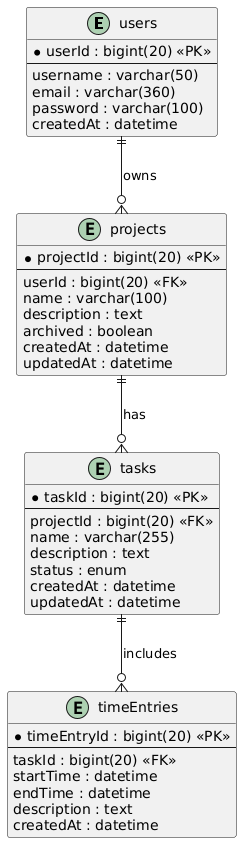

The diagram above was rendered by PlantUML. Its source (embedded in the PNG):
@startuml
' hide the spot
' hide circle

' avoid problems with angled crows feet
entity users {
  * userId : bigint(20) <<PK>>
  --
  username : varchar(50)
  email : varchar(360)
  password : varchar(100)
  createdAt : datetime
}

entity projects {
  * projectId : bigint(20) <<PK>>
  --
  userId : bigint(20) <<FK>>
  name : varchar(100)
  description : text
  archived : boolean
  createdAt : datetime
  updatedAt : datetime
}

entity tasks {
  * taskId : bigint(20) <<PK>>
  --
  projectId : bigint(20) <<FK>>
  name : varchar(255)
  description : text
  status : enum
  createdAt : datetime
  updatedAt : datetime
}

entity timeEntries {
  * timeEntryId : bigint(20) <<PK>>
  --
  taskId : bigint(20) <<FK>>
  startTime : datetime
  endTime : datetime
  description : text
  createdAt : datetime
}

users ||--o{ projects : owns
projects ||--o{ tasks : has
tasks ||--o{ timeEntries : includes
@enduml